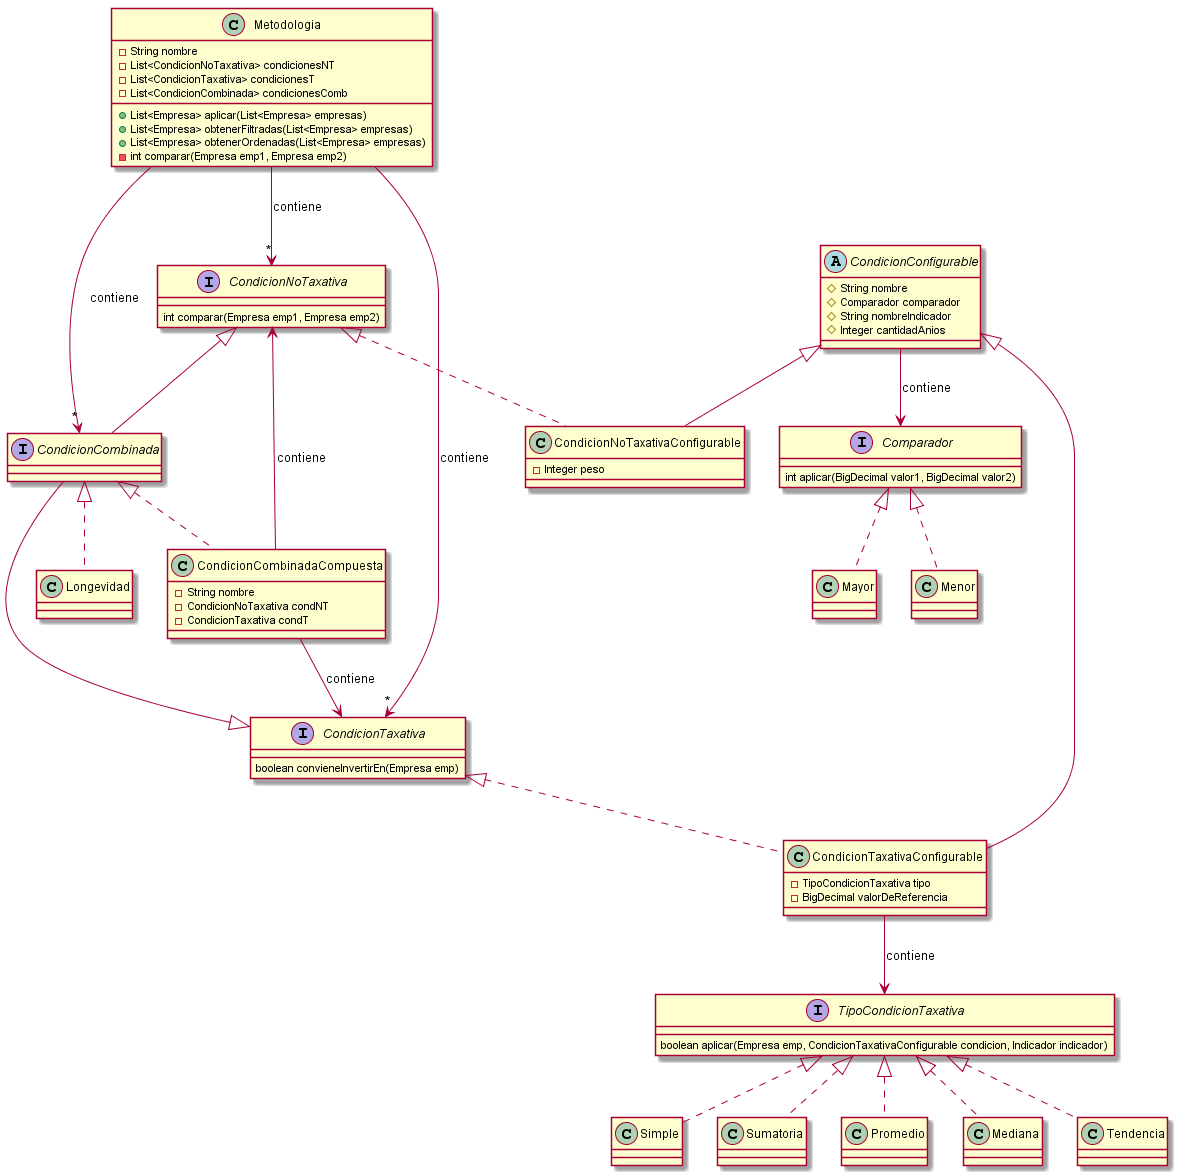

The diagram above was rendered by PlantUML. Its source (embedded in the PNG):
@startuml

class Metodologia [[java:model.Metodologia]] {
	-String nombre
	-List<CondicionNoTaxativa> condicionesNT
	-List<CondicionTaxativa> condicionesT
	-List<CondicionCombinada> condicionesComb
	+List<Empresa> aplicar(List<Empresa> empresas)
	+List<Empresa> obtenerFiltradas(List<Empresa> empresas)
	+List<Empresa> obtenerOrdenadas(List<Empresa> empresas)
	-int comparar(Empresa emp1, Empresa emp2)
}

interface CondicionNoTaxativa [[java:model.condiciones.notaxativas.CondicionNoTaxativa]] {
	int comparar(Empresa emp1, Empresa emp2)
}
interface CondicionTaxativa [[java:model.condiciones.taxativas.CondicionTaxativa]] {
	boolean convieneInvertirEn(Empresa emp)
}
interface CondicionCombinada [[java:model.condiciones.combinadas.CondicionCombinada]] {
}
CondicionTaxativa <|-- CondicionCombinada
CondicionNoTaxativa <|-- CondicionCombinada

abstract class CondicionConfigurable [[java:model.condiciones.CondicionConfigurable]] {
	#String nombre
	#Comparador comparador
	#String nombreIndicador
	#Integer cantidadAnios
}
class CondicionNoTaxativaConfigurable [[java:model.condiciones.notaxativas.CondicionNoTaxativaConfigurable]] {
	-Integer peso
}
CondicionConfigurable <|-- CondicionNoTaxativaConfigurable
CondicionNoTaxativa <|.. CondicionNoTaxativaConfigurable

class CondicionTaxativaConfigurable [[java:model.condiciones.taxativas.CondicionTaxativaConfigurable]] {
	-TipoCondicionTaxativa tipo
	-BigDecimal valorDeReferencia
}
CondicionConfigurable <|-- CondicionTaxativaConfigurable
CondicionTaxativa <|.. CondicionTaxativaConfigurable

class CondicionCombinadaCompuesta [[java:model.condiciones.combinadas.CondicionCombinadaCompuesta]] {
	-String nombre
	-CondicionNoTaxativa condNT
	-CondicionTaxativa condT
}
CondicionCombinada <|.. CondicionCombinadaCompuesta
CondicionCombinadaCompuesta --> CondicionNoTaxativa : contiene
CondicionCombinadaCompuesta --> CondicionTaxativa : contiene

class Longevidad [[java:model.condiciones.combinadas.Longevidad]] {
}
CondicionCombinada <|.. Longevidad

interface Comparador [[java:model.condiciones.Comparador]] {
	int aplicar(BigDecimal valor1, BigDecimal valor2)
}
class Mayor [[java:model.condiciones.Mayor]] {
}
Comparador <|.. Mayor
class Menor [[java:model.condiciones.Menor]] {
}
interface Comparador [[java:model.condiciones.Comparador]] {
}
Comparador <|.. Menor

CondicionConfigurable --> Comparador : contiene

interface TipoCondicionTaxativa [[java:model.condiciones.taxativas.TipoCondicionTaxativa]] {
	boolean aplicar(Empresa emp, CondicionTaxativaConfigurable condicion, Indicador indicador)
}
class Simple [[java:model.condiciones.taxativas.Simple]] {
}
TipoCondicionTaxativa <|.. Simple
class Sumatoria [[java:model.condiciones.taxativas.Sumatoria]] {
}
TipoCondicionTaxativa <|.. Sumatoria
class Promedio [[java:model.condiciones.taxativas.Promedio]] {
}
TipoCondicionTaxativa <|.. Promedio
class Mediana [[java:model.condiciones.taxativas.Mediana]] {
}
TipoCondicionTaxativa <|.. Mediana
class Tendencia [[java:model.condiciones.taxativas.Tendencia]] {
}
TipoCondicionTaxativa <|.. Tendencia

CondicionTaxativaConfigurable --> TipoCondicionTaxativa : contiene

Metodologia --> "*" CondicionNoTaxativa : contiene
Metodologia --> "*" CondicionTaxativa : contiene
Metodologia --> "*" CondicionCombinada : contiene

@enduml